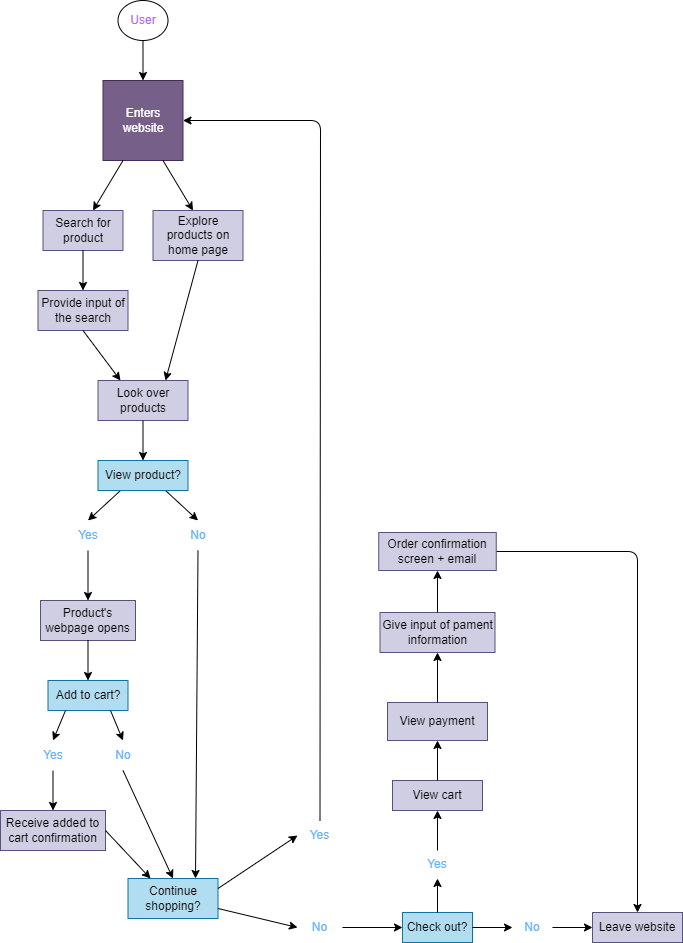

The diagram above was exported from draw.io. Its source (the exported page's mxGraphModel, read from the mxfile embedded in the PNG):
<mxGraphModel dx="564" dy="422" grid="1" gridSize="10" guides="1" tooltips="1" connect="1" arrows="1" fold="1" page="1" pageScale="1" pageWidth="850" pageHeight="1100" math="0" shadow="0">
  <root>
    <mxCell id="0" />
    <mxCell id="1" parent="0" />
    <mxCell id="2" value="Enters website" style="whiteSpace=wrap;html=1;aspect=fixed;fillColor=#76608a;strokeColor=#432D57;fontColor=#ffffff;" parent="1" vertex="1">
      <mxGeometry x="199.5" y="153" width="80" height="80" as="geometry" />
    </mxCell>
    <mxCell id="7" value="" style="endArrow=classic;html=1;entryX=0.5;entryY=0;entryDx=0;entryDy=0;" parent="1" target="2" edge="1">
      <mxGeometry width="50" height="50" relative="1" as="geometry">
        <mxPoint x="239.5" y="113" as="sourcePoint" />
        <mxPoint x="259.5" y="193" as="targetPoint" />
      </mxGeometry>
    </mxCell>
    <mxCell id="8" value="" style="endArrow=classic;html=1;exitX=0.25;exitY=1;exitDx=0;exitDy=0;" parent="1" source="2" edge="1">
      <mxGeometry width="50" height="50" relative="1" as="geometry">
        <mxPoint x="209.5" y="243" as="sourcePoint" />
        <mxPoint x="189.5" y="283" as="targetPoint" />
      </mxGeometry>
    </mxCell>
    <mxCell id="9" value="" style="endArrow=classic;html=1;exitX=0.75;exitY=1;exitDx=0;exitDy=0;" parent="1" source="2" edge="1">
      <mxGeometry width="50" height="50" relative="1" as="geometry">
        <mxPoint x="209.5" y="243" as="sourcePoint" />
        <mxPoint x="289.5" y="283" as="targetPoint" />
      </mxGeometry>
    </mxCell>
    <mxCell id="10" value="Search for product" style="rounded=0;whiteSpace=wrap;html=1;fillColor=#d0cee2;strokeColor=#56517e;fontColor=#000000;" parent="1" vertex="1">
      <mxGeometry x="139.5" y="283" width="80" height="40" as="geometry" />
    </mxCell>
    <mxCell id="11" value="Explore products on home page" style="rounded=0;whiteSpace=wrap;html=1;fillColor=#d0cee2;strokeColor=#56517e;fontColor=#000000;" parent="1" vertex="1">
      <mxGeometry x="249.5" y="283" width="90" height="50" as="geometry" />
    </mxCell>
    <mxCell id="12" value="" style="endArrow=classic;html=1;exitX=0.5;exitY=1;exitDx=0;exitDy=0;" parent="1" source="10" edge="1">
      <mxGeometry width="50" height="50" relative="1" as="geometry">
        <mxPoint x="229.5" y="303" as="sourcePoint" />
        <mxPoint x="179.5" y="363" as="targetPoint" />
      </mxGeometry>
    </mxCell>
    <mxCell id="14" value="Provide input of the search" style="rounded=0;whiteSpace=wrap;html=1;fillColor=#d0cee2;strokeColor=#56517e;fontColor=#000000;" parent="1" vertex="1">
      <mxGeometry x="134.5" y="363" width="90" height="40" as="geometry" />
    </mxCell>
    <mxCell id="15" value="User" style="ellipse;whiteSpace=wrap;html=1;fontColor=#B266FF;" parent="1" vertex="1">
      <mxGeometry x="214.5" y="73" width="50" height="40" as="geometry" />
    </mxCell>
    <mxCell id="16" value="" style="endArrow=classic;html=1;exitX=0.5;exitY=1;exitDx=0;exitDy=0;entryX=0.25;entryY=0;entryDx=0;entryDy=0;" parent="1" source="14" target="20" edge="1">
      <mxGeometry width="50" height="50" relative="1" as="geometry">
        <mxPoint x="199.5" y="403" as="sourcePoint" />
        <mxPoint x="179.5" y="443" as="targetPoint" />
      </mxGeometry>
    </mxCell>
    <mxCell id="19" value="" style="endArrow=classic;html=1;exitX=0.5;exitY=1;exitDx=0;exitDy=0;entryX=0.75;entryY=0;entryDx=0;entryDy=0;" parent="1" source="11" target="20" edge="1">
      <mxGeometry width="50" height="50" relative="1" as="geometry">
        <mxPoint x="189.5" y="413" as="sourcePoint" />
        <mxPoint x="294.5" y="373" as="targetPoint" />
      </mxGeometry>
    </mxCell>
    <mxCell id="20" value="Look over products" style="rounded=0;whiteSpace=wrap;html=1;fillColor=#d0cee2;strokeColor=#56517e;fontColor=#000000;" parent="1" vertex="1">
      <mxGeometry x="194.5" y="453" width="90" height="40" as="geometry" />
    </mxCell>
    <mxCell id="22" value="" style="endArrow=classic;html=1;exitX=0.25;exitY=1;exitDx=0;exitDy=0;entryX=0.5;entryY=0;entryDx=0;entryDy=0;" parent="1" source="24" target="25" edge="1">
      <mxGeometry width="50" height="50" relative="1" as="geometry">
        <mxPoint x="199.5" y="573" as="sourcePoint" />
        <mxPoint x="209.5" y="543" as="targetPoint" />
      </mxGeometry>
    </mxCell>
    <mxCell id="23" value="" style="endArrow=classic;html=1;exitX=0.75;exitY=1;exitDx=0;exitDy=0;entryX=0.5;entryY=0;entryDx=0;entryDy=0;" parent="1" source="24" target="26" edge="1">
      <mxGeometry width="50" height="50" relative="1" as="geometry">
        <mxPoint x="199.5" y="573" as="sourcePoint" />
        <mxPoint x="269.5" y="543" as="targetPoint" />
      </mxGeometry>
    </mxCell>
    <mxCell id="24" value="View product?" style="rounded=0;whiteSpace=wrap;html=1;fillColor=#b1ddf0;strokeColor=#10739e;fontColor=#000000;" parent="1" vertex="1">
      <mxGeometry x="194.5" y="533" width="90" height="30" as="geometry" />
    </mxCell>
    <mxCell id="25" value="Yes" style="text;html=1;strokeColor=none;fillColor=none;align=center;verticalAlign=middle;whiteSpace=wrap;rounded=0;fontColor=#66B2FF;" parent="1" vertex="1">
      <mxGeometry x="154.5" y="593" width="60" height="30" as="geometry" />
    </mxCell>
    <mxCell id="26" value="No" style="text;html=1;strokeColor=none;fillColor=none;align=center;verticalAlign=middle;whiteSpace=wrap;rounded=0;fontColor=#66B2FF;" parent="1" vertex="1">
      <mxGeometry x="264.5" y="593" width="60" height="30" as="geometry" />
    </mxCell>
    <mxCell id="27" value="" style="endArrow=classic;html=1;entryX=0.5;entryY=0;entryDx=0;entryDy=0;exitX=0.5;exitY=1;exitDx=0;exitDy=0;" parent="1" source="20" target="24" edge="1">
      <mxGeometry width="50" height="50" relative="1" as="geometry">
        <mxPoint x="199.5" y="593" as="sourcePoint" />
        <mxPoint x="249.5" y="543" as="targetPoint" />
      </mxGeometry>
    </mxCell>
    <mxCell id="28" value="" style="endArrow=classic;html=1;exitX=0.5;exitY=1;exitDx=0;exitDy=0;" parent="1" source="25" edge="1">
      <mxGeometry width="50" height="50" relative="1" as="geometry">
        <mxPoint x="199.5" y="623" as="sourcePoint" />
        <mxPoint x="184.5" y="673" as="targetPoint" />
      </mxGeometry>
    </mxCell>
    <mxCell id="29" value="" style="endArrow=classic;html=1;exitX=0.5;exitY=1;exitDx=0;exitDy=0;entryX=0.75;entryY=0;entryDx=0;entryDy=0;" parent="1" source="26" target="30" edge="1">
      <mxGeometry width="50" height="50" relative="1" as="geometry">
        <mxPoint x="199.5" y="623" as="sourcePoint" />
        <mxPoint x="294.5" y="673" as="targetPoint" />
      </mxGeometry>
    </mxCell>
    <mxCell id="30" value="Continue shopping?" style="rounded=0;whiteSpace=wrap;html=1;fillColor=#b1ddf0;strokeColor=#10739e;fontColor=#000000;" parent="1" vertex="1">
      <mxGeometry x="224.5" y="951" width="90" height="40" as="geometry" />
    </mxCell>
    <mxCell id="31" value="Product's webpage opens" style="rounded=0;whiteSpace=wrap;html=1;fillColor=#d0cee2;strokeColor=#56517e;fontColor=#000000;" parent="1" vertex="1">
      <mxGeometry x="137" y="673" width="95" height="40" as="geometry" />
    </mxCell>
    <mxCell id="32" value="Add to cart?" style="rounded=0;whiteSpace=wrap;html=1;fillColor=#b1ddf0;strokeColor=#10739e;fontColor=#000000;" parent="1" vertex="1">
      <mxGeometry x="144.5" y="753" width="80" height="30" as="geometry" />
    </mxCell>
    <mxCell id="33" value="" style="endArrow=classic;html=1;fontColor=#000000;exitX=0.5;exitY=1;exitDx=0;exitDy=0;entryX=0.5;entryY=0;entryDx=0;entryDy=0;" parent="1" source="31" target="32" edge="1">
      <mxGeometry width="50" height="50" relative="1" as="geometry">
        <mxPoint x="189.5" y="743" as="sourcePoint" />
        <mxPoint x="239.5" y="693" as="targetPoint" />
      </mxGeometry>
    </mxCell>
    <mxCell id="34" value="" style="endArrow=classic;html=1;exitX=0.25;exitY=1;exitDx=0;exitDy=0;entryX=0.5;entryY=0;entryDx=0;entryDy=0;" parent="1" target="36" edge="1">
      <mxGeometry width="50" height="50" relative="1" as="geometry">
        <mxPoint x="162" y="783" as="sourcePoint" />
        <mxPoint x="154.5" y="763" as="targetPoint" />
      </mxGeometry>
    </mxCell>
    <mxCell id="35" value="" style="endArrow=classic;html=1;exitX=0.75;exitY=1;exitDx=0;exitDy=0;entryX=0.5;entryY=0;entryDx=0;entryDy=0;" parent="1" target="37" edge="1">
      <mxGeometry width="50" height="50" relative="1" as="geometry">
        <mxPoint x="207" y="783" as="sourcePoint" />
        <mxPoint x="214.5" y="763" as="targetPoint" />
      </mxGeometry>
    </mxCell>
    <mxCell id="36" value="Yes" style="text;html=1;strokeColor=none;fillColor=none;align=center;verticalAlign=middle;whiteSpace=wrap;rounded=0;fontColor=#66B2FF;" parent="1" vertex="1">
      <mxGeometry x="119.5" y="813" width="60" height="30" as="geometry" />
    </mxCell>
    <mxCell id="37" value="No" style="text;html=1;strokeColor=none;fillColor=none;align=center;verticalAlign=middle;whiteSpace=wrap;rounded=0;fontColor=#66B2FF;" parent="1" vertex="1">
      <mxGeometry x="189.5" y="813" width="60" height="30" as="geometry" />
    </mxCell>
    <mxCell id="38" value="Receive added to cart confirmation" style="rounded=0;whiteSpace=wrap;html=1;fillColor=#d0cee2;strokeColor=#56517e;fontColor=#000000;" parent="1" vertex="1">
      <mxGeometry x="97" y="883" width="105" height="40" as="geometry" />
    </mxCell>
    <mxCell id="39" value="" style="endArrow=classic;html=1;fontColor=#000000;exitX=0.5;exitY=1;exitDx=0;exitDy=0;entryX=0.5;entryY=0;entryDx=0;entryDy=0;" parent="1" source="36" target="38" edge="1">
      <mxGeometry width="50" height="50" relative="1" as="geometry">
        <mxPoint x="189.5" y="893" as="sourcePoint" />
        <mxPoint x="239.5" y="843" as="targetPoint" />
      </mxGeometry>
    </mxCell>
    <mxCell id="40" value="" style="endArrow=classic;html=1;fontColor=#000000;entryX=0.25;entryY=0;entryDx=0;entryDy=0;exitX=1;exitY=0.5;exitDx=0;exitDy=0;" parent="1" source="38" target="30" edge="1">
      <mxGeometry width="50" height="50" relative="1" as="geometry">
        <mxPoint x="227" y="903" as="sourcePoint" />
        <mxPoint x="309.5" y="773" as="targetPoint" />
      </mxGeometry>
    </mxCell>
    <mxCell id="41" value="" style="endArrow=classic;html=1;fontColor=#000000;exitX=0.5;exitY=1;exitDx=0;exitDy=0;entryX=0.5;entryY=0;entryDx=0;entryDy=0;" parent="1" source="37" target="30" edge="1">
      <mxGeometry width="50" height="50" relative="1" as="geometry">
        <mxPoint x="259.5" y="833" as="sourcePoint" />
        <mxPoint x="309.5" y="783" as="targetPoint" />
      </mxGeometry>
    </mxCell>
    <mxCell id="43" value="" style="endArrow=classic;html=1;fontColor=#000000;entryX=0;entryY=0.5;entryDx=0;entryDy=0;exitX=1;exitY=0.25;exitDx=0;exitDy=0;" parent="1" source="30" target="46" edge="1">
      <mxGeometry width="50" height="50" relative="1" as="geometry">
        <mxPoint x="319" y="965" as="sourcePoint" />
        <mxPoint x="537" y="793" as="targetPoint" />
      </mxGeometry>
    </mxCell>
    <mxCell id="47" value="No" style="text;html=1;strokeColor=none;fillColor=none;align=center;verticalAlign=middle;whiteSpace=wrap;rounded=0;fontColor=#66B2FF;" parent="1" vertex="1">
      <mxGeometry x="394" y="985" width="45" height="30" as="geometry" />
    </mxCell>
    <mxCell id="84" style="edgeStyle=none;html=1;exitX=0.5;exitY=0;exitDx=0;exitDy=0;entryX=1;entryY=0.5;entryDx=0;entryDy=0;fontColor=#000000;" parent="1" source="46" target="2" edge="1">
      <mxGeometry relative="1" as="geometry">
        <Array as="points">
          <mxPoint x="417" y="193" />
        </Array>
      </mxGeometry>
    </mxCell>
    <mxCell id="46" value="Yes" style="text;html=1;strokeColor=none;fillColor=none;align=center;verticalAlign=middle;whiteSpace=wrap;rounded=0;fontColor=#66B2FF;" parent="1" vertex="1">
      <mxGeometry x="394" y="893" width="45" height="30" as="geometry" />
    </mxCell>
    <mxCell id="50" value="" style="endArrow=classic;html=1;fontColor=#CCFFFF;exitX=1;exitY=0.75;exitDx=0;exitDy=0;entryX=0;entryY=0.5;entryDx=0;entryDy=0;" parent="1" source="30" target="47" edge="1">
      <mxGeometry width="50" height="50" relative="1" as="geometry">
        <mxPoint x="419" y="795" as="sourcePoint" />
        <mxPoint x="469" y="745" as="targetPoint" />
      </mxGeometry>
    </mxCell>
    <mxCell id="58" value="" style="endArrow=classic;html=1;fontColor=#CCFFFF;exitX=1;exitY=0.5;exitDx=0;exitDy=0;entryX=0;entryY=0.5;entryDx=0;entryDy=0;" parent="1" source="47" target="59" edge="1">
      <mxGeometry width="50" height="50" relative="1" as="geometry">
        <mxPoint x="329" y="715" as="sourcePoint" />
        <mxPoint x="529" y="1000" as="targetPoint" />
      </mxGeometry>
    </mxCell>
    <mxCell id="59" value="Check out?" style="rounded=0;whiteSpace=wrap;html=1;fillColor=#b1ddf0;strokeColor=#10739e;fontColor=#000000;" parent="1" vertex="1">
      <mxGeometry x="499" y="985" width="70" height="30" as="geometry" />
    </mxCell>
    <mxCell id="63" value="No" style="text;html=1;strokeColor=none;fillColor=none;align=center;verticalAlign=middle;whiteSpace=wrap;rounded=0;fontColor=#66B2FF;" parent="1" vertex="1">
      <mxGeometry x="609" y="985" width="40" height="30" as="geometry" />
    </mxCell>
    <mxCell id="65" value="" style="endArrow=classic;html=1;fontColor=#CCFFFF;exitX=1;exitY=0.5;exitDx=0;exitDy=0;entryX=0;entryY=0.5;entryDx=0;entryDy=0;" parent="1" source="59" target="63" edge="1">
      <mxGeometry width="50" height="50" relative="1" as="geometry">
        <mxPoint x="609" y="1025" as="sourcePoint" />
        <mxPoint x="659" y="975" as="targetPoint" />
      </mxGeometry>
    </mxCell>
    <mxCell id="66" value="" style="endArrow=classic;html=1;fontColor=#CCFFFF;exitX=1;exitY=0.5;exitDx=0;exitDy=0;entryX=0;entryY=0.5;entryDx=0;entryDy=0;" parent="1" source="63" target="67" edge="1">
      <mxGeometry width="50" height="50" relative="1" as="geometry">
        <mxPoint x="609" y="1025" as="sourcePoint" />
        <mxPoint x="689" y="1000" as="targetPoint" />
      </mxGeometry>
    </mxCell>
    <mxCell id="67" value="Leave website" style="rounded=0;whiteSpace=wrap;html=1;fillColor=#d0cee2;strokeColor=#56517e;fontColor=#000000;" parent="1" vertex="1">
      <mxGeometry x="689" y="985" width="90" height="30" as="geometry" />
    </mxCell>
    <mxCell id="68" value="Yes" style="text;html=1;strokeColor=none;fillColor=none;align=center;verticalAlign=middle;whiteSpace=wrap;rounded=0;fontColor=#66B2FF;" parent="1" vertex="1">
      <mxGeometry x="504" y="923" width="60" height="28" as="geometry" />
    </mxCell>
    <mxCell id="70" value="" style="endArrow=classic;html=1;fontColor=#CCFFFF;exitX=0.5;exitY=0;exitDx=0;exitDy=0;entryX=0.5;entryY=1;entryDx=0;entryDy=0;" parent="1" source="59" target="68" edge="1">
      <mxGeometry width="50" height="50" relative="1" as="geometry">
        <mxPoint x="569" y="915" as="sourcePoint" />
        <mxPoint x="619" y="865" as="targetPoint" />
      </mxGeometry>
    </mxCell>
    <mxCell id="71" value="View cart" style="rounded=0;whiteSpace=wrap;html=1;fillColor=#d0cee2;strokeColor=#56517e;fontColor=#000000;" parent="1" vertex="1">
      <mxGeometry x="489" y="853" width="90" height="30" as="geometry" />
    </mxCell>
    <mxCell id="72" value="" style="endArrow=classic;html=1;fontColor=#000000;exitX=0.5;exitY=0;exitDx=0;exitDy=0;entryX=0.5;entryY=1;entryDx=0;entryDy=0;" parent="1" source="68" target="71" edge="1">
      <mxGeometry width="50" height="50" relative="1" as="geometry">
        <mxPoint x="549" y="885" as="sourcePoint" />
        <mxPoint x="599" y="835" as="targetPoint" />
      </mxGeometry>
    </mxCell>
    <mxCell id="73" value="" style="endArrow=classic;html=1;fontColor=#000000;exitX=0.5;exitY=0;exitDx=0;exitDy=0;entryX=0.5;entryY=1;entryDx=0;entryDy=0;" parent="1" source="71" target="75" edge="1">
      <mxGeometry width="50" height="50" relative="1" as="geometry">
        <mxPoint x="539" y="905" as="sourcePoint" />
        <mxPoint x="534" y="815" as="targetPoint" />
      </mxGeometry>
    </mxCell>
    <mxCell id="75" value="View payment" style="rounded=0;whiteSpace=wrap;html=1;fillColor=#d0cee2;strokeColor=#56517e;fontColor=#000000;" parent="1" vertex="1">
      <mxGeometry x="484" y="775" width="100" height="38" as="geometry" />
    </mxCell>
    <mxCell id="76" value="Give input of pament information" style="rounded=0;whiteSpace=wrap;html=1;fillColor=#d0cee2;strokeColor=#56517e;fontColor=#000000;" parent="1" vertex="1">
      <mxGeometry x="476.5" y="685" width="115" height="40" as="geometry" />
    </mxCell>
    <mxCell id="77" value="" style="endArrow=classic;html=1;fontColor=#000000;exitX=0.5;exitY=0;exitDx=0;exitDy=0;entryX=0.5;entryY=1;entryDx=0;entryDy=0;" parent="1" source="75" target="76" edge="1">
      <mxGeometry width="50" height="50" relative="1" as="geometry">
        <mxPoint x="469" y="735" as="sourcePoint" />
        <mxPoint x="519" y="685" as="targetPoint" />
      </mxGeometry>
    </mxCell>
    <mxCell id="83" style="edgeStyle=none;html=1;exitX=1;exitY=0.5;exitDx=0;exitDy=0;entryX=0.5;entryY=0;entryDx=0;entryDy=0;fontColor=#000000;" parent="1" source="78" target="67" edge="1">
      <mxGeometry relative="1" as="geometry">
        <Array as="points">
          <mxPoint x="734" y="624" />
        </Array>
      </mxGeometry>
    </mxCell>
    <mxCell id="78" value="Order confirmation screen + email" style="rounded=0;whiteSpace=wrap;html=1;fillColor=#d0cee2;strokeColor=#56517e;fontColor=#000000;" parent="1" vertex="1">
      <mxGeometry x="475.25" y="605" width="117.5" height="38" as="geometry" />
    </mxCell>
    <mxCell id="79" value="" style="endArrow=classic;html=1;fontColor=#000000;exitX=0.5;exitY=0;exitDx=0;exitDy=0;entryX=0.5;entryY=1;entryDx=0;entryDy=0;" parent="1" source="76" target="78" edge="1">
      <mxGeometry width="50" height="50" relative="1" as="geometry">
        <mxPoint x="549" y="735" as="sourcePoint" />
        <mxPoint x="599" y="685" as="targetPoint" />
      </mxGeometry>
    </mxCell>
  </root>
</mxGraphModel>